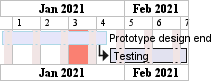

The diagram above was rendered by PlantUML. Its source (embedded in the PNG):
@startgantt
printscale weekly
saturday are closed
sunday are closed

Project starts the 1st of january 2021
[Prototype design end] as [TASK1] lasts 19 days
[TASK1] is colored in Lavender/LightBlue
[Testing] lasts 14 days
[TASK1]->[Testing]

2021-01-18 to 2021-01-22 are named [End's committee]
2021-01-18 to 2021-01-22 are colored in salmon 
@endgantt